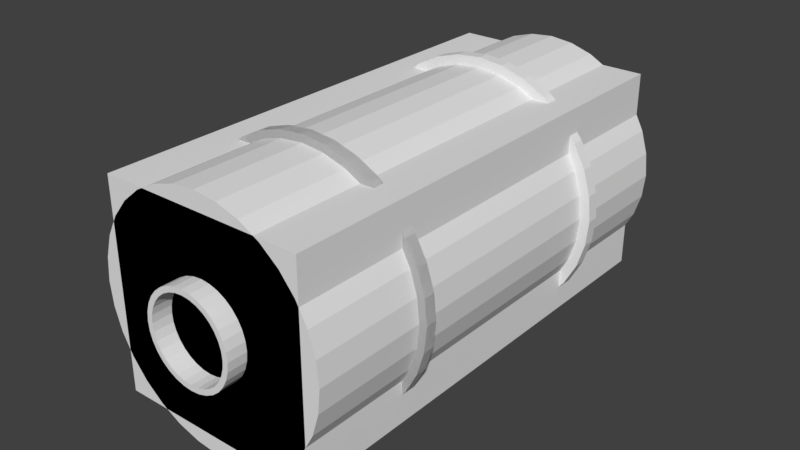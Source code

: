 # Source: scene-hull.blend  (saved by Blender 2.79.0; exported with 4.5.12 LTS)
import bpy
from mathutils import Matrix  # noqa: F401  (used for matrix-valued properties, if any)

bpy.ops.wm.read_factory_settings(use_empty=True)
scene = bpy.context.scene
scene.name = 'Scene'

# ---- collections
col_collection_1 = bpy.data.collections.new('Collection 1'); scene.collection.children.link(col_collection_1)

# ---- world
world_world = bpy.data.worlds.new('World'); scene.world = world_world
world_world.color = (0.05088, 0.05088, 0.05088)
world_world.use_sun_shadow = False
world_world.sun_shadow_jitter_overblur = 0.0
world_world.cycles.sampling_method = 'MANUAL'

# ---- meshes
me_cylinder_012 = bpy.data.meshes.new('Cylinder.012')
me_cylinder_012.from_pydata([(8.657e-08, 5.763e-07, 3.0), (0.0, 1.0, -1.0), (0.0, 1.0, 1.0), (0.1951, 0.9808, -1.0), (0.1951, 0.9808, 1.0), (0.3827, 0.9239, -1.0), (0.3827, 0.9239, 1.0), (0.5556, 0.8315, -1.0), (0.5556, 0.8315, 1.0), (0.7071, 0.7071, -1.0), (0.7071, 0.7071, 1.0), (0.8315, 0.5556, -1.0), (0.8315, 0.5556, 1.0), (0.9239, 0.3827, -1.0), (0.9239, 0.3827, 1.0), (0.9808, 0.1951, -1.0), (0.9808, 0.1951, 1.0), (1.0, 7.55e-08, -1.0), (1.0, 7.55e-08, 1.0), (0.9808, -0.1951, -1.0), (0.9808, -0.1951, 1.0), (0.9239, -0.3827, -1.0), (0.9239, -0.3827, 1.0), (0.8315, -0.5556, -1.0), (0.8315, -0.5556, 1.0), (0.7071, -0.7071, -1.0), (0.7071, -0.7071, 1.0), (0.5556, -0.8315, -1.0), (0.5556, -0.8315, 1.0), (0.3827, -0.9239, -1.0), (0.3827, -0.9239, 1.0), (0.1951, -0.9808, -1.0), (0.1951, -0.9808, 1.0), (-3.258e-07, -1.0, -1.0), (-3.258e-07, -1.0, 1.0), (-0.1951, -0.9808, -1.0), (-0.1951, -0.9808, 1.0), (-0.3827, -0.9239, -1.0), (-0.3827, -0.9239, 1.0), (-0.5556, -0.8315, -1.0), (-0.5556, -0.8315, 1.0), (-0.7071, -0.7071, -1.0), (-0.7071, -0.7071, 1.0), (-0.8315, -0.5556, -1.0), (-0.8315, -0.5556, 1.0), (-0.9239, -0.3827, -1.0), (-0.9239, -0.3827, 1.0), (-0.9808, -0.1951, -1.0), (-0.9808, -0.1951, 1.0), (-1.0, 9.656e-07, -1.0), (-1.0, 9.656e-07, 1.0), (-0.9808, 0.1951, -1.0), (-0.9808, 0.1951, 1.0), (-0.9239, 0.3827, -1.0), (-0.9239, 0.3827, 1.0), (-0.8315, 0.5556, -1.0), (-0.8315, 0.5556, 1.0), (-0.7071, 0.7071, -1.0), (-0.7071, 0.7071, 1.0), (-0.5556, 0.8315, -1.0), (-0.5556, 0.8315, 1.0), (-0.3827, 0.9239, -1.0), (-0.3827, 0.9239, 1.0), (-0.1951, 0.9808, -1.0), (-0.1951, 0.9808, 1.0), (-0.2992, -0.7223, 1.0), (-0.2992, -0.7223, -1.0), (-0.5528, -0.5528, 1.0), (-0.5528, -0.5528, -1.0), (-0.1525, -0.7668, 1.0), (-0.1525, -0.7668, -1.0), (-0.4344, -0.6501, 1.0), (-0.4344, -0.6501, -1.0), (0.1525, 0.7668, 1.0), (0.1525, 0.7668, -1.0), (0.4344, 0.6501, 1.0), (0.4344, 0.6501, -1.0), (0.6501, -0.4344, 1.0), (0.6501, -0.4344, -1.0), (0.7668, -0.1525, 1.0), (0.7668, -0.1525, -1.0), (0.2992, 0.7223, 1.0), (0.2992, 0.7223, -1.0), (0.7223, -0.2992, 1.0), (0.7223, -0.2992, -1.0), (4.47e-08, 0.7818, 1.0), (4.47e-08, 0.7818, -1.0), (0.7818, 3.863e-07, 1.0), (0.7818, 3.863e-07, -1.0), (-0.2992, 0.7223, 1.0), (-0.2992, 0.7223, -1.0), (-0.4344, 0.6501, 1.0), (-0.4344, 0.6501, -1.0), (-0.6501, 0.4344, 1.0), (-0.6501, 0.4344, -1.0), (-0.7223, 0.2992, 1.0), (-0.7223, 0.2992, -1.0), (-0.5528, 0.5528, 1.0), (-0.5528, 0.5528, -1.0), (-0.1525, 0.7668, 1.0), (-0.1525, 0.7668, -1.0), (0.7223, 0.2992, 1.0), (0.7223, 0.2992, -1.0), (0.6501, 0.4344, 1.0), (0.6501, 0.4344, -1.0), (0.7668, 0.1525, 1.0), (0.7668, 0.1525, -1.0), (-0.7818, 1.082e-06, 1.0), (-0.7818, 1.082e-06, -1.0), (-0.7668, -0.1525, 1.0), (-0.7668, -0.1525, -1.0), (-0.7668, 0.1525, 1.0), (-0.7668, 0.1525, -1.0), (0.5528, -0.5528, 1.0), (0.5528, -0.5528, -1.0), (0.6501, -0.4344, 1.0), (0.6501, -0.4344, -1.0), (0.4344, -0.6501, 1.0), (0.4344, -0.6501, -1.0), (-0.7223, 0.2992, 1.0), (-0.7223, 0.2992, -1.0), (-0.7818, 1.082e-06, 1.0), (-0.7818, 1.082e-06, -1.0), (0.5528, -0.5528, 1.0), (0.5528, -0.5528, -1.0), (-0.7668, 0.1525, 1.0), (-0.7668, 0.1525, -1.0), (0.7223, -0.2992, 1.0), (0.7223, -0.2992, -1.0), (-0.7668, -0.1525, 1.0), (-0.7668, -0.1525, -1.0), (-0.4344, -0.6501, 1.0), (-0.4344, -0.6501, -1.0), (-0.5528, -0.5528, 1.0), (-0.5528, -0.5528, -1.0), (-0.6501, -0.4344, 1.0), (-0.6501, -0.4344, -1.0), (-0.7223, -0.2992, 1.0), (-0.7223, -0.2992, -1.0), (-2.1e-07, -0.7818, 1.0), (-2.1e-07, -0.7818, -1.0), (-0.6501, 0.4344, 1.0), (-0.6501, 0.4344, -1.0), (-0.2992, 0.7223, 1.0), (-0.2992, 0.7223, -1.0), (-0.5528, 0.5528, 1.0), (-0.5528, 0.5528, -1.0), (-0.4344, 0.6501, 1.0), (-0.4344, 0.6501, -1.0), (0.1525, -0.7668, 1.0), (0.1525, -0.7668, -1.0), (0.2992, -0.7223, 1.0), (0.2992, -0.7223, -1.0), (-0.2992, -0.7223, 1.0), (-0.2992, -0.7223, -1.0), (-2.1e-07, -0.7818, 1.0), (-2.1e-07, -0.7818, -1.0), (0.7818, 3.863e-07, 1.0), (0.7818, 3.863e-07, -1.0), (0.7668, -0.1525, 1.0), (0.7668, -0.1525, -1.0), (0.7668, 0.1525, 1.0), (0.7668, 0.1525, -1.0), (4.47e-08, 0.7818, 1.0), (4.47e-08, 0.7818, -1.0), (0.7223, 0.2992, 1.0), (0.7223, 0.2992, -1.0), (0.6501, 0.4344, 1.0), (0.6501, 0.4344, -1.0), (0.4344, 0.6501, 1.0), (0.4344, 0.6501, -1.0), (0.2992, 0.7223, 1.0), (0.2992, 0.7223, -1.0), (0.5528, 0.5528, 1.0), (0.5528, 0.5528, -1.0), (0.1525, 0.7668, 1.0), (0.1525, 0.7668, -1.0), (-0.1525, 0.7668, 1.0), (-0.1525, 0.7668, -1.0), (0.1525, -0.7668, 1.0), (0.1525, -0.7668, -1.0), (-0.7223, -0.2992, 1.0), (-0.7223, -0.2992, -1.0), (0.2992, -0.7223, 1.0), (0.2992, -0.7223, -1.0), (-0.1525, -0.7668, 1.0), (-0.1525, -0.7668, -1.0), (0.5528, 0.5528, 1.0), (0.5528, 0.5528, -1.0), (-0.6501, -0.4344, 1.0), (-0.6501, -0.4344, -1.0), (0.4344, -0.6501, 1.0), (0.4344, -0.6501, -1.0), (0.0, 1.0, -1.0), (0.1951, 0.9808, -1.0), (0.1951, 0.9808, 1.0), (0.0, 1.0, 1.0), (0.3827, 0.9239, -1.0), (0.3827, 0.9239, 1.0), (0.5556, 0.8315, -1.0), (0.5556, 0.8315, 1.0), (0.7071, 0.7071, -1.0), (0.7071, 0.7071, 1.0), (0.8315, 0.5556, -1.0), (0.8315, 0.5556, 1.0), (0.9239, 0.3827, -1.0), (0.9239, 0.3827, 1.0), (0.9808, 0.1951, -1.0), (0.9808, 0.1951, 1.0), (1.0, 7.55e-08, -1.0), (1.0, 7.55e-08, 1.0), (0.9808, -0.1951, -1.0), (0.9808, -0.1951, 1.0), (0.9239, -0.3827, -1.0), (0.9239, -0.3827, 1.0), (0.8315, -0.5556, -1.0), (0.8315, -0.5556, 1.0), (0.7071, -0.7071, -1.0), (0.7071, -0.7071, 1.0), (0.5556, -0.8315, -1.0), (0.5556, -0.8315, 1.0), (0.3827, -0.9239, -1.0), (0.3827, -0.9239, 1.0), (0.1951, -0.9808, -1.0), (0.1951, -0.9808, 1.0), (-3.258e-07, -1.0, -1.0), (-3.258e-07, -1.0, 1.0), (-0.1951, -0.9808, -1.0), (-0.1951, -0.9808, 1.0), (-0.3827, -0.9239, -1.0), (-0.3827, -0.9239, 1.0), (-0.5556, -0.8315, -1.0), (-0.5556, -0.8315, 1.0), (-0.7071, -0.7071, -1.0), (-0.7071, -0.7071, 1.0), (-0.8315, -0.5556, -1.0), (-0.8315, -0.5556, 1.0), (-0.9239, -0.3827, -1.0), (-0.9239, -0.3827, 1.0), (-0.9808, -0.1951, -1.0), (-0.9808, -0.1951, 1.0), (-1.0, 9.656e-07, -1.0), (-1.0, 9.656e-07, 1.0), (-0.9808, 0.1951, -1.0), (-0.9808, 0.1951, 1.0), (-0.9239, 0.3827, -1.0), (-0.9239, 0.3827, 1.0), (-0.8315, 0.5556, -1.0), (-0.8315, 0.5556, 1.0), (-0.7071, 0.7071, -1.0), (-0.7071, 0.7071, 1.0), (-0.5556, 0.8315, -1.0), (-0.5556, 0.8315, 1.0), (-0.3827, 0.9239, -1.0), (-0.3827, 0.9239, 1.0), (-0.1951, 0.9808, -1.0), (-0.1951, 0.9808, 1.0), (-0.4344, -0.6501, 1.0), (-0.2992, -0.7223, 1.0), (-0.4344, -0.6501, -1.0), (-0.2992, -0.7223, -1.0), (-0.1525, -0.7668, 1.0), (-0.1525, -0.7668, -1.0), (0.2992, 0.7223, 1.0), (0.1525, 0.7668, 1.0), (0.2992, 0.7223, -1.0), (0.1525, 0.7668, -1.0), (0.7223, -0.2992, 1.0), (0.7668, -0.1525, 1.0), (0.7223, -0.2992, -1.0), (0.7668, -0.1525, -1.0), (4.47e-08, 0.7818, 1.0), (4.47e-08, 0.7818, -1.0), (0.7818, 3.863e-07, 1.0), (0.7818, 3.863e-07, -1.0), (-0.2992, 0.7223, 1.0), (-0.4344, 0.6501, 1.0), (-0.2992, 0.7223, -1.0), (-0.4344, 0.6501, -1.0), (-0.6501, 0.4344, 1.0), (-0.7223, 0.2992, 1.0), (-0.6501, 0.4344, -1.0), (-0.7223, 0.2992, -1.0), (-0.5528, 0.5528, 1.0), (-0.5528, 0.5528, -1.0), (-0.1525, 0.7668, 1.0), (-0.1525, 0.7668, -1.0), (0.7223, 0.2992, 1.0), (0.7668, 0.1525, 1.0), (0.7668, 0.1525, -1.0), (0.7223, 0.2992, -1.0), (0.4344, 0.6501, 1.0), (0.4344, 0.6501, -1.0), (0.6501, 0.4344, 1.0), (0.6501, 0.4344, -1.0), (-0.7818, 1.082e-06, 1.0), (-0.7668, -0.1525, 1.0), (-0.7818, 1.082e-06, -1.0), (-0.7668, -0.1525, -1.0), (-0.7668, 0.1525, 1.0), (-0.7668, 0.1525, -1.0), (0.6501, -0.4344, 1.0), (0.6501, -0.4344, -1.0), (0.5528, -0.5528, 1.0), (0.6501, -0.4344, 1.0), (0.5528, -0.5528, -1.0), (0.6501, -0.4344, -1.0), (0.4344, -0.6501, 1.0), (-0.7223, 0.2992, -1.0), (-0.7668, 0.1525, -1.0), (-0.7668, 0.1525, 1.0), (-0.7818, 1.082e-06, 1.0), (-0.7818, 1.082e-06, -1.0), (0.7223, -0.2992, 1.0), (0.7223, -0.2992, -1.0), (-0.7668, -0.1525, 1.0), (-0.7668, -0.1525, -1.0), (-0.5528, -0.5528, 1.0), (-0.4344, -0.6501, 1.0), (-0.5528, -0.5528, -1.0), (-0.4344, -0.6501, -1.0), (-0.7223, -0.2992, 1.0), (-0.6501, -0.4344, 1.0), (-0.7223, -0.2992, -1.0), (-0.6501, -0.4344, -1.0), (-2.1e-07, -0.7818, 1.0), (-2.1e-07, -0.7818, -1.0), (-0.5528, -0.5528, 1.0), (-0.5528, -0.5528, -1.0), (-0.7223, 0.2992, 1.0), (-0.2992, 0.7223, -1.0), (-0.4344, 0.6501, -1.0), (-0.4344, 0.6501, 1.0), (-0.5528, 0.5528, 1.0), (-0.5528, 0.5528, -1.0), (-0.6501, 0.4344, 1.0), (-0.6501, 0.4344, -1.0), (0.2992, -0.7223, 1.0), (0.2992, -0.7223, -1.0), (0.4344, -0.6501, -1.0), (0.1525, -0.7668, 1.0), (0.1525, -0.7668, -1.0), (-0.2992, -0.7223, 1.0), (-0.2992, -0.7223, -1.0), (-0.1525, -0.7668, 1.0), (-2.1e-07, -0.7818, 1.0), (-0.1525, -0.7668, -1.0), (-2.1e-07, -0.7818, -1.0), (0.7668, -0.1525, 1.0), (0.7818, 3.863e-07, 1.0), (0.7668, -0.1525, -1.0), (0.7818, 3.863e-07, -1.0), (0.7668, 0.1525, 1.0), (0.7668, 0.1525, -1.0), (-0.2992, 0.7223, 1.0), (0.7223, 0.2992, 1.0), (0.6501, 0.4344, 1.0), (0.7223, 0.2992, -1.0), (0.6501, 0.4344, -1.0), (0.4344, 0.6501, 1.0), (0.2992, 0.7223, 1.0), (0.4344, 0.6501, -1.0), (0.2992, 0.7223, -1.0), (0.5528, 0.5528, 1.0), (0.5528, 0.5528, -1.0), (0.1525, 0.7668, 1.0), (0.1525, 0.7668, -1.0), (-0.1525, 0.7668, 1.0), (-0.1525, 0.7668, -1.0), (4.47e-08, 0.7818, 1.0), (4.47e-08, 0.7818, -1.0), (0.1525, -0.7668, 1.0), (0.1525, -0.7668, -1.0), (-0.7223, -0.2992, 1.0), (-0.7223, -0.2992, -1.0), (0.2992, -0.7223, 1.0), (0.2992, -0.7223, -1.0), (0.5528, 0.5528, 1.0), (0.5528, 0.5528, -1.0), (0.5528, -0.5528, 1.0), (0.5528, -0.5528, -1.0), (-0.6501, -0.4344, 1.0), (-0.6501, -0.4344, -1.0), (0.4344, -0.6501, 1.0), (0.4344, -0.6501, -1.0)], [], [(1, 2, 4, 3), (3, 4, 6, 5), (5, 6, 8, 7), (7, 8, 10, 9), (9, 10, 12, 11), (11, 12, 14, 13), (13, 14, 16, 15), (15, 16, 18, 17), (17, 18, 20, 19), (19, 20, 22, 21), (21, 22, 24, 23), (23, 24, 26, 25), (25, 26, 28, 27), (27, 28, 30, 29), (29, 30, 32, 31), (31, 32, 34, 33), (33, 34, 36, 35), (35, 36, 38, 37), (37, 38, 40, 39), (39, 40, 42, 41), (41, 42, 44, 43), (43, 44, 46, 45), (45, 46, 48, 47), (47, 48, 50, 49), (49, 50, 52, 51), (51, 52, 54, 53), (53, 54, 56, 55), (55, 56, 58, 57), (57, 58, 60, 59), (59, 60, 62, 61), (4, 2, 64, 62, 60, 58, 56, 54, 52, 50, 121, 125, 119, 141, 145, 147, 143, 177, 163, 175, 171, 169, 173, 167, 165, 161, 157, 18, 16, 14, 12, 10, 8, 6), (61, 62, 64, 63), (63, 64, 2, 1), (1, 63, 61, 59, 57, 55, 53, 51, 49, 122, 126, 120, 142, 146, 148, 144, 178, 164, 176, 172, 170, 174, 168, 166, 162, 158, 17, 15, 13, 11, 9, 7, 5, 3), (166, 162, 161, 165), (170, 174, 173, 169), (104, 102, 101, 103), (100, 86, 85, 99), (98, 92, 91, 97), (184, 180, 179, 183), (106, 88, 87, 105), (94, 98, 97, 93), (124, 118, 117, 123), (182, 110, 109, 181), (76, 188, 187, 75), (126, 120, 119, 125), (92, 90, 89, 91), (80, 84, 83, 79), (86, 74, 73, 85), (121, 50, 48, 46, 44, 42, 40, 38, 36, 34, 32, 30, 28, 26, 24, 22, 20, 18, 157, 159, 127, 115, 123, 117, 151, 149, 139, 69, 65, 71, 67, 135, 137, 129), (186, 154, 153, 185), (156, 186, 185, 155), (180, 156, 155, 179), (164, 176, 175, 163), (152, 150, 149, 151), (66, 72, 71, 65), (116, 124, 123, 115), (134, 190, 189, 133), (130, 122, 121, 129), (148, 144, 143, 147), (160, 128, 116, 124, 118, 152, 150, 140, 70, 66, 72, 68, 136, 138, 130, 122, 49, 47, 45, 43, 41, 39, 37, 35, 33, 31, 29, 27, 25, 23, 21, 19, 17, 158), (162, 158, 157, 161), (150, 140, 139, 149), (132, 134, 133, 131), (136, 138, 137, 135), (160, 128, 127, 159), (114, 192, 191, 113), (144, 178, 177, 143), (68, 136, 135, 67), (172, 170, 169, 171), (112, 96, 95, 111), (74, 82, 81, 73), (128, 116, 115, 127), (122, 126, 125, 121), (190, 182, 181, 189), (102, 106, 105, 101), (188, 104, 103, 187), (84, 78, 77, 83), (78, 114, 113, 77), (120, 142, 141, 119), (176, 172, 171, 175), (72, 68, 67, 71), (108, 112, 111, 107), (192, 184, 183, 191), (142, 146, 145, 141), (88, 80, 79, 87), (96, 94, 93, 95), (178, 164, 163, 177), (140, 70, 69, 139), (90, 100, 99, 89), (82, 76, 75, 81), (174, 168, 167, 173), (154, 132, 131, 153), (146, 148, 147, 145), (168, 166, 165, 167), (110, 108, 107, 109), (158, 160, 159, 157), (118, 152, 151, 117), (70, 66, 65, 69), (138, 130, 129, 137), (193, 196, 195, 194), (194, 195, 198, 197), (197, 198, 200, 199), (199, 200, 202, 201), (201, 202, 204, 203), (203, 204, 206, 205), (205, 206, 208, 207), (207, 208, 210, 209), (209, 210, 212, 211), (211, 212, 214, 213), (213, 214, 216, 215), (215, 216, 218, 217), (217, 218, 220, 219), (219, 220, 222, 221), (221, 222, 224, 223), (223, 224, 226, 225), (225, 226, 228, 227), (227, 228, 230, 229), (229, 230, 232, 231), (231, 232, 234, 233), (233, 234, 236, 235), (235, 236, 238, 237), (237, 238, 240, 239), (239, 240, 242, 241), (241, 242, 244, 243), (243, 244, 246, 245), (245, 246, 248, 247), (247, 248, 250, 249), (249, 250, 252, 251), (251, 252, 254, 253), (195, 196, 256, 254, 252, 250, 248, 246, 244, 242, 311, 310, 329, 335, 333, 332, 354, 367, 369, 365, 360, 359, 363, 356, 355, 352, 349, 210, 208, 206, 204, 202, 200, 198), (253, 254, 256, 255), (255, 256, 196, 193), (193, 194, 197, 199, 201, 203, 205, 207, 209, 351, 353, 357, 358, 364, 361, 362, 366, 370, 368, 330, 331, 334, 336, 308, 309, 312, 241, 243, 245, 247, 249, 251, 253, 255), (357, 353, 352, 355), (361, 364, 363, 359), (294, 290, 287, 293), (286, 272, 271, 285), (284, 278, 276, 283), (376, 372, 371, 375), (289, 274, 273, 288), (281, 284, 283, 279), (305, 339, 307, 303), (374, 298, 296, 373), (292, 378, 377, 291), (309, 308, 329, 310), (278, 277, 275, 276), (270, 269, 267, 268), (272, 266, 264, 271), (311, 242, 240, 238, 236, 234, 232, 230, 228, 226, 224, 222, 220, 218, 216, 214, 212, 210, 349, 348, 313, 304, 303, 307, 337, 340, 325, 261, 258, 257, 327, 322, 321, 315), (346, 343, 342, 344), (347, 346, 344, 345), (372, 347, 345, 371), (370, 366, 365, 369), (338, 341, 340, 337), (260, 259, 257, 258), (306, 305, 303, 304), (319, 382, 381, 317), (316, 312, 311, 315), (331, 330, 354, 332), (350, 351, 209, 211, 213, 215, 217, 219, 221, 223, 225, 227, 229, 231, 233, 235, 237, 239, 241, 312, 316, 323, 324, 328, 259, 260, 262, 326, 341, 338, 339, 305, 306, 314), (353, 351, 349, 352), (341, 326, 325, 340), (320, 319, 317, 318), (324, 323, 321, 322), (350, 314, 313, 348), (380, 384, 383, 379), (330, 368, 367, 354), (328, 324, 322, 327), (362, 361, 359, 360), (300, 282, 280, 299), (266, 265, 263, 264), (314, 306, 304, 313), (312, 309, 310, 311), (382, 374, 373, 381), (290, 289, 288, 287), (378, 294, 293, 377), (269, 302, 301, 267), (302, 380, 379, 301), (308, 336, 335, 329), (366, 362, 360, 365), (259, 328, 327, 257), (297, 300, 299, 295), (384, 376, 375, 383), (336, 334, 333, 335), (274, 270, 268, 273), (282, 281, 279, 280), (368, 370, 369, 367), (326, 262, 261, 325), (277, 286, 285, 275), (265, 292, 291, 263), (364, 358, 356, 363), (343, 320, 318, 342), (334, 331, 332, 333), (358, 357, 355, 356), (298, 297, 295, 296), (351, 350, 348, 349), (339, 338, 337, 307), (262, 260, 258, 261), (323, 316, 315, 321), (76, 82, 265, 292), (181, 109, 296, 373), (103, 101, 287, 293), (110, 182, 374, 298), (102, 104, 294, 290), (183, 179, 371, 375), (105, 87, 273, 288), (180, 184, 376, 372), (88, 106, 289, 274), (99, 85, 271, 285), (109, 107, 295, 296), (73, 81, 263, 264), (86, 100, 286, 272), (108, 110, 298, 297), (82, 74, 266, 265), (75, 187, 377, 291), (111, 95, 280, 299), (79, 83, 267, 268), (188, 76, 292, 378), (96, 112, 300, 282), (84, 80, 270, 269), (77, 113, 379, 301), (107, 111, 299, 295), (85, 73, 264, 271), (114, 78, 302, 380), (112, 108, 297, 300), (74, 86, 272, 266), (187, 103, 293, 377), (83, 77, 301, 267), (87, 79, 268, 273), (104, 188, 378, 294), (87, 18, 210, 273), (78, 84, 269, 302), (80, 88, 274, 270), (185, 153, 342, 344), (107, 50, 242, 295), (91, 89, 275, 276), (154, 186, 346, 343), (90, 92, 278, 277), (189, 181, 373, 381), (95, 93, 279, 280), (182, 190, 382, 374), (108, 49, 241, 297), (94, 96, 282, 281), (133, 189, 381, 317), (88, 17, 209, 274), (97, 91, 276, 283), (190, 134, 319, 382), (92, 98, 284, 278), (191, 183, 375, 383), (93, 97, 283, 279), (184, 192, 384, 376), (98, 94, 281, 284), (89, 99, 285, 275), (113, 191, 383, 379), (153, 131, 318, 342), (100, 90, 277, 286), (192, 114, 380, 384), (132, 154, 343, 320), (131, 133, 317, 318), (101, 105, 288, 287), (155, 185, 344, 345), (134, 132, 320, 319), (106, 102, 290, 289), (179, 155, 345, 371), (186, 156, 347, 346), (81, 75, 291, 263), (156, 180, 372, 347)])
me_cylinder_012.use_remesh_preserve_volume = False
me_cylinder_012.use_remesh_preserve_attributes = False
me_cylinder_012.use_mirror_vertex_groups = False
me_cylinder_012.update()
me_cylinder_010 = bpy.data.meshes.new('Cylinder.010')
me_cylinder_010.from_pydata([(8.657e-08, 5.763e-07, 3.0), (0.0, 1.0, -1.0), (0.0, 1.0, 1.0), (0.1951, 0.9808, -1.0), (0.1951, 0.9808, 1.0), (0.3827, 0.9239, -1.0), (0.3827, 0.9239, 1.0), (0.5556, 0.8315, -1.0), (0.5556, 0.8315, 1.0), (0.7071, 0.7071, -1.0), (0.7071, 0.7071, 1.0), (0.8315, 0.5556, -1.0), (0.8315, 0.5556, 1.0), (0.9239, 0.3827, -1.0), (0.9239, 0.3827, 1.0), (0.9808, 0.1951, -1.0), (0.9808, 0.1951, 1.0), (1.0, 7.55e-08, -1.0), (1.0, 7.55e-08, 1.0), (0.9808, -0.1951, -1.0), (0.9808, -0.1951, 1.0), (0.9239, -0.3827, -1.0), (0.9239, -0.3827, 1.0), (0.8315, -0.5556, -1.0), (0.8315, -0.5556, 1.0), (0.7071, -0.7071, -1.0), (0.7071, -0.7071, 1.0), (0.5556, -0.8315, -1.0), (0.5556, -0.8315, 1.0), (0.3827, -0.9239, -1.0), (0.3827, -0.9239, 1.0), (0.1951, -0.9808, -1.0), (0.1951, -0.9808, 1.0), (-3.258e-07, -1.0, -1.0), (-3.258e-07, -1.0, 1.0), (-0.1951, -0.9808, -1.0), (-0.1951, -0.9808, 1.0), (-0.3827, -0.9239, -1.0), (-0.3827, -0.9239, 1.0), (-0.5556, -0.8315, -1.0), (-0.5556, -0.8315, 1.0), (-0.7071, -0.7071, -1.0), (-0.7071, -0.7071, 1.0), (-0.8315, -0.5556, -1.0), (-0.8315, -0.5556, 1.0), (-0.9239, -0.3827, -1.0), (-0.9239, -0.3827, 1.0), (-0.9808, -0.1951, -1.0), (-0.9808, -0.1951, 1.0), (-1.0, 9.656e-07, -1.0), (-1.0, 9.656e-07, 1.0), (-0.9808, 0.1951, -1.0), (-0.9808, 0.1951, 1.0), (-0.9239, 0.3827, -1.0), (-0.9239, 0.3827, 1.0), (-0.8315, 0.5556, -1.0), (-0.8315, 0.5556, 1.0), (-0.7071, 0.7071, -1.0), (-0.7071, 0.7071, 1.0), (-0.5556, 0.8315, -1.0), (-0.5556, 0.8315, 1.0), (-0.3827, 0.9239, -1.0), (-0.3827, 0.9239, 1.0), (-0.1951, 0.9808, -1.0), (-0.1951, 0.9808, 1.0), (-0.2992, -0.7223, 1.0), (-0.2992, -0.7223, -1.0), (-0.5528, -0.5528, 1.0), (-0.5528, -0.5528, -1.0), (-0.1525, -0.7668, 1.0), (-0.1525, -0.7668, -1.0), (-0.4344, -0.6501, 1.0), (-0.4344, -0.6501, -1.0), (0.1525, 0.7668, 1.0), (0.1525, 0.7668, -1.0), (0.4344, 0.6501, 1.0), (0.4344, 0.6501, -1.0), (0.6501, -0.4344, 1.0), (0.6501, -0.4344, -1.0), (0.7668, -0.1525, 1.0), (0.7668, -0.1525, -1.0), (0.2992, 0.7223, 1.0), (0.2992, 0.7223, -1.0), (0.7223, -0.2992, 1.0), (0.7223, -0.2992, -1.0), (4.47e-08, 0.7818, 1.0), (4.47e-08, 0.7818, -1.0), (0.7818, 3.863e-07, 1.0), (0.7818, 3.863e-07, -1.0), (-0.2992, 0.7223, 1.0), (-0.2992, 0.7223, -1.0), (-0.4344, 0.6501, 1.0), (-0.4344, 0.6501, -1.0), (-0.6501, 0.4344, 1.0), (-0.6501, 0.4344, -1.0), (-0.7223, 0.2992, 1.0), (-0.7223, 0.2992, -1.0), (-0.5528, 0.5528, 1.0), (-0.5528, 0.5528, -1.0), (-0.1525, 0.7668, 1.0), (-0.1525, 0.7668, -1.0), (0.7223, 0.2992, 1.0), (0.7223, 0.2992, -1.0), (0.6501, 0.4344, 1.0), (0.6501, 0.4344, -1.0), (0.7668, 0.1525, 1.0), (0.7668, 0.1525, -1.0), (-0.7818, 1.082e-06, 1.0), (-0.7818, 1.082e-06, -1.0), (-0.7668, -0.1525, 1.0), (-0.7668, -0.1525, -1.0), (-0.7668, 0.1525, 1.0), (-0.7668, 0.1525, -1.0), (0.5528, -0.5528, 1.0), (0.5528, -0.5528, -1.0), (0.6501, -0.4344, 1.0), (0.6501, -0.4344, -1.0), (0.4344, -0.6501, 1.0), (0.4344, -0.6501, -1.0), (-0.7223, 0.2992, 1.0), (-0.7223, 0.2992, -1.0), (-0.7818, 1.082e-06, 1.0), (-0.7818, 1.082e-06, -1.0), (0.5528, -0.5528, 1.0), (0.5528, -0.5528, -1.0), (-0.7668, 0.1525, 1.0), (-0.7668, 0.1525, -1.0), (0.7223, -0.2992, 1.0), (0.7223, -0.2992, -1.0), (-0.7668, -0.1525, 1.0), (-0.7668, -0.1525, -1.0), (-0.4344, -0.6501, 1.0), (-0.4344, -0.6501, -1.0), (-0.5528, -0.5528, 1.0), (-0.5528, -0.5528, -1.0), (-0.6501, -0.4344, 1.0), (-0.6501, -0.4344, -1.0), (-0.7223, -0.2992, 1.0), (-0.7223, -0.2992, -1.0), (-2.1e-07, -0.7818, 1.0), (-2.1e-07, -0.7818, -1.0), (-0.6501, 0.4344, 1.0), (-0.6501, 0.4344, -1.0), (-0.2992, 0.7223, 1.0), (-0.2992, 0.7223, -1.0), (-0.5528, 0.5528, 1.0), (-0.5528, 0.5528, -1.0), (-0.4344, 0.6501, 1.0), (-0.4344, 0.6501, -1.0), (0.1525, -0.7668, 1.0), (0.1525, -0.7668, -1.0), (0.2992, -0.7223, 1.0), (0.2992, -0.7223, -1.0), (-0.2992, -0.7223, 1.0), (-0.2992, -0.7223, -1.0), (-2.1e-07, -0.7818, 1.0), (-2.1e-07, -0.7818, -1.0), (0.7818, 3.863e-07, 1.0), (0.7818, 3.863e-07, -1.0), (0.7668, -0.1525, 1.0), (0.7668, -0.1525, -1.0), (0.7668, 0.1525, 1.0), (0.7668, 0.1525, -1.0), (4.47e-08, 0.7818, 1.0), (4.47e-08, 0.7818, -1.0), (0.7223, 0.2992, 1.0), (0.7223, 0.2992, -1.0), (0.6501, 0.4344, 1.0), (0.6501, 0.4344, -1.0), (0.4344, 0.6501, 1.0), (0.4344, 0.6501, -1.0), (0.2992, 0.7223, 1.0), (0.2992, 0.7223, -1.0), (0.5528, 0.5528, 1.0), (0.5528, 0.5528, -1.0), (0.1525, 0.7668, 1.0), (0.1525, 0.7668, -1.0), (-0.1525, 0.7668, 1.0), (-0.1525, 0.7668, -1.0), (0.1525, -0.7668, 1.0), (0.1525, -0.7668, -1.0), (-0.7223, -0.2992, 1.0), (-0.7223, -0.2992, -1.0), (0.2992, -0.7223, 1.0), (0.2992, -0.7223, -1.0), (-0.1525, -0.7668, 1.0), (-0.1525, -0.7668, -1.0), (0.5528, 0.5528, 1.0), (0.5528, 0.5528, -1.0), (-0.6501, -0.4344, 1.0), (-0.6501, -0.4344, -1.0), (0.4344, -0.6501, 1.0), (0.4344, -0.6501, -1.0)], [(87, 18), (107, 50), (108, 49), (88, 17)], [(1, 2, 4, 3), (3, 4, 6, 5), (5, 6, 8, 7), (7, 8, 10, 9), (9, 10, 12, 11), (11, 12, 14, 13), (13, 14, 16, 15), (15, 16, 18, 17), (17, 18, 20, 19), (19, 20, 22, 21), (21, 22, 24, 23), (23, 24, 26, 25), (25, 26, 28, 27), (27, 28, 30, 29), (29, 30, 32, 31), (31, 32, 34, 33), (33, 34, 36, 35), (35, 36, 38, 37), (37, 38, 40, 39), (39, 40, 42, 41), (41, 42, 44, 43), (43, 44, 46, 45), (45, 46, 48, 47), (47, 48, 50, 49), (49, 50, 52, 51), (51, 52, 54, 53), (53, 54, 56, 55), (55, 56, 58, 57), (57, 58, 60, 59), (59, 60, 62, 61), (4, 2, 64, 62, 60, 58, 56, 54, 52, 50, 121, 125, 119, 141, 145, 147, 143, 177, 163, 175, 171, 169, 173, 167, 165, 161, 157, 18, 16, 14, 12, 10, 8, 6), (61, 62, 64, 63), (63, 64, 2, 1), (1, 3, 5, 7, 9, 11, 13, 15, 17, 158, 162, 166, 168, 174, 170, 172, 176, 164, 178, 144, 148, 146, 142, 120, 126, 122, 49, 51, 53, 55, 57, 59, 61, 63), (166, 162, 161, 165), (170, 174, 173, 169), (104, 102, 101, 103), (100, 86, 85, 99), (98, 92, 91, 97), (184, 180, 179, 183), (106, 88, 87, 105), (94, 98, 97, 93), (124, 118, 117, 123), (182, 110, 109, 181), (76, 188, 187, 75), (126, 120, 119, 125), (92, 90, 89, 91), (80, 84, 83, 79), (86, 74, 73, 85), (121, 50, 48, 46, 44, 42, 40, 38, 36, 34, 32, 30, 28, 26, 24, 22, 20, 18, 157, 159, 127, 115, 123, 117, 151, 149, 139, 69, 65, 71, 67, 135, 137, 129), (186, 154, 153, 185), (156, 186, 185, 155), (180, 156, 155, 179), (164, 176, 175, 163), (152, 150, 149, 151), (66, 72, 71, 65), (116, 124, 123, 115), (134, 190, 189, 133), (130, 122, 121, 129), (148, 144, 143, 147), (160, 158, 17, 19, 21, 23, 25, 27, 29, 31, 33, 35, 37, 39, 41, 43, 45, 47, 49, 122, 130, 138, 136, 68, 72, 66, 70, 140, 150, 152, 118, 124, 116, 128), (162, 158, 157, 161), (150, 140, 139, 149), (132, 134, 133, 131), (136, 138, 137, 135), (160, 128, 127, 159), (114, 192, 191, 113), (144, 178, 177, 143), (68, 136, 135, 67), (172, 170, 169, 171), (112, 96, 95, 111), (74, 82, 81, 73), (128, 116, 115, 127), (122, 126, 125, 121), (190, 182, 181, 189), (102, 106, 105, 101), (188, 104, 103, 187), (84, 78, 77, 83), (78, 114, 113, 77), (120, 142, 141, 119), (176, 172, 171, 175), (72, 68, 67, 71), (108, 112, 111, 107), (192, 184, 183, 191), (142, 146, 145, 141), (88, 80, 79, 87), (96, 94, 93, 95), (178, 164, 163, 177), (140, 70, 69, 139), (90, 100, 99, 89), (82, 76, 75, 81), (174, 168, 167, 173), (154, 132, 131, 153), (146, 148, 147, 145), (168, 166, 165, 167), (110, 108, 107, 109), (158, 160, 159, 157), (118, 152, 151, 117), (70, 66, 65, 69), (138, 130, 129, 137)])
me_cylinder_010.use_remesh_preserve_volume = False
me_cylinder_010.use_remesh_preserve_attributes = False
me_cylinder_010.use_mirror_vertex_groups = False
me_cylinder_010.update()
me_cylinder_007 = bpy.data.meshes.new('Cylinder.007')
me_cylinder_007.from_pydata([(0.0, 1.0, -0.8018), (0.0, 1.0, 1.198), (0.1951, 0.9808, -0.8018), (0.1951, 0.9808, 1.198), (0.3827, 0.9239, -0.8018), (0.3827, 0.9239, 1.198), (0.5556, 0.8315, -0.8018), (0.5556, 0.8315, 1.198), (0.7071, 0.7071, -0.8018), (0.7071, 0.7071, 1.198), (0.8315, 0.5556, -0.8018), (0.8315, 0.5556, 1.198), (0.9239, 0.3827, -0.8018), (0.9239, 0.3827, 1.198), (0.9808, 0.1951, -0.8018), (0.9808, 0.1951, 1.198), (1.0, 7.55e-08, -0.8018), (1.0, 7.55e-08, 1.198), (0.9808, -0.1951, -0.8018), (0.9808, -0.1951, 1.198), (0.9239, -0.3827, -0.8018), (0.9239, -0.3827, 1.198), (0.8315, -0.5556, -0.8018), (0.8315, -0.5556, 1.198), (0.7071, -0.7071, -0.8018), (0.7071, -0.7071, 1.198), (0.5556, -0.8315, -0.8018), (0.5556, -0.8315, 1.198), (0.3827, -0.9239, -0.8018), (0.3827, -0.9239, 1.198), (0.1951, -0.9808, -0.8018), (0.1951, -0.9808, 1.198), (-3.258e-07, -1.0, -0.8018), (-3.258e-07, -1.0, 1.198), (-0.1951, -0.9808, -0.8018), (-0.1951, -0.9808, 1.198), (-0.3827, -0.9239, -0.8018), (-0.3827, -0.9239, 1.198), (-0.5556, -0.8315, -0.8018), (-0.5556, -0.8315, 1.198), (-0.7071, -0.7071, -0.8018), (-0.7071, -0.7071, 1.198), (-0.8315, -0.5556, -0.8018), (-0.8315, -0.5556, 1.198), (-0.9239, -0.3827, -0.8018), (-0.9239, -0.3827, 1.198), (-0.9808, -0.1951, -0.8018), (-0.9808, -0.1951, 1.198), (-1.0, 9.656e-07, -0.8018), (-1.0, 9.656e-07, 1.198), (-0.9808, 0.1951, -0.8018), (-0.9808, 0.1951, 1.198), (-0.9239, 0.3827, -0.8018), (-0.9239, 0.3827, 1.198), (-0.8315, 0.5556, -0.8018), (-0.8315, 0.5556, 1.198), (-0.7071, 0.7071, -0.8018), (-0.7071, 0.7071, 1.198), (-0.5556, 0.8315, -0.8018), (-0.5556, 0.8315, 1.198), (-0.3827, 0.9239, -0.8018), (-0.3827, 0.9239, 1.198), (-0.1951, 0.9808, -0.8018), (-0.1951, 0.9808, 1.198), (0.7334, -0.4901, 1.198), (0.7334, -0.4901, -0.8018), (0.0, 0.8821, 1.198), (0.0, 0.8821, -0.8018), (-0.1721, 0.8651, 1.198), (-0.1721, 0.8651, -0.8018), (-0.3376, 0.8149, 1.198), (-0.3376, 0.8149, -0.8018), (-0.8149, -0.3376, 1.198), (-0.8149, -0.3376, -0.8018), (-0.7334, -0.4901, 1.198), (-0.7334, -0.4901, -0.8018), (-0.8651, -0.1721, 1.198), (-0.8651, -0.1721, -0.8018), (-0.6237, -0.6237, 1.198), (-0.6237, -0.6237, -0.8018), (-0.1721, -0.8651, 1.198), (-0.1721, -0.8651, -0.8018), (-2.874e-07, -0.8821, 1.198), (-2.874e-07, -0.8821, -0.8018), (-0.3376, -0.8149, 1.198), (-0.3376, -0.8149, -0.8018), (0.8651, 0.1721, 1.198), (0.8651, 0.1721, -0.8018), (0.4901, 0.7334, 1.198), (0.4901, 0.7334, -0.8018), (0.8821, 6.659e-08, 1.198), (0.8821, 6.659e-08, -0.8018), (0.8149, 0.3376, 1.198), (0.8149, 0.3376, -0.8018), (0.1721, -0.8651, 1.198), (0.1721, -0.8651, -0.8018), (-0.6237, 0.6237, 1.198), (-0.6237, 0.6237, -0.8018), (-0.4901, 0.7334, 1.198), (-0.4901, 0.7334, -0.8018), (-0.7334, 0.4901, 1.198), (-0.7334, 0.4901, -0.8018), (0.8651, -0.1721, 1.198), (0.8651, -0.1721, -0.8018), (0.4901, -0.7334, 1.198), (0.4901, -0.7334, -0.8018), (0.6237, -0.6237, 1.198), (0.6237, -0.6237, -0.8018), (0.8149, -0.3376, 1.198), (0.8149, -0.3376, -0.8018), (-0.8821, 8.517e-07, 1.198), (-0.8821, 8.517e-07, -0.8018), (-0.4901, -0.7334, 1.198), (-0.4901, -0.7334, -0.8018), (-0.8651, 0.1721, 1.198), (-0.8651, 0.1721, -0.8018), (0.6237, 0.6237, 1.198), (0.6237, 0.6237, -0.8018), (0.3376, -0.8149, 1.198), (0.3376, -0.8149, -0.8018), (0.7334, 0.4901, 1.198), (0.7334, 0.4901, -0.8018), (-0.8149, 0.3376, 1.198), (-0.8149, 0.3376, -0.8018), (0.3376, 0.8149, 1.198), (0.3376, 0.8149, -0.8018), (0.1721, 0.8651, 1.198), (0.1721, 0.8651, -0.8018)], [], [(0, 1, 3, 2), (2, 3, 5, 4), (4, 5, 7, 6), (6, 7, 9, 8), (8, 9, 11, 10), (10, 11, 13, 12), (12, 13, 15, 14), (14, 15, 17, 16), (16, 17, 19, 18), (18, 19, 21, 20), (20, 21, 23, 22), (22, 23, 25, 24), (24, 25, 27, 26), (26, 27, 29, 28), (28, 29, 31, 30), (30, 31, 33, 32), (32, 33, 35, 34), (34, 35, 37, 36), (36, 37, 39, 38), (38, 39, 41, 40), (40, 41, 43, 42), (42, 43, 45, 44), (44, 45, 47, 46), (46, 47, 49, 48), (48, 49, 51, 50), (50, 51, 53, 52), (52, 53, 55, 54), (54, 55, 57, 56), (56, 57, 59, 58), (58, 59, 61, 60), (3, 1, 63, 61, 59, 57, 55, 53, 51, 49, 110, 114, 122, 100, 96, 98, 70, 68, 66, 126, 124, 88, 116, 120, 92, 86, 90, 17, 15, 13, 11, 9, 7, 5), (60, 61, 63, 62), (62, 63, 1, 0), (0, 2, 4, 6, 8, 10, 12, 14, 16, 91, 87, 93, 121, 117, 89, 125, 127, 67, 69, 71, 99, 97, 101, 123, 115, 111, 48, 50, 52, 54, 56, 58, 60, 62), (103, 102, 90, 91), (107, 106, 64, 65), (65, 64, 108, 109), (115, 114, 110, 111), (87, 86, 92, 93), (91, 90, 86, 87), (121, 120, 116, 117), (67, 66, 68, 69), (81, 80, 82, 83), (101, 100, 122, 123), (83, 82, 94, 95), (69, 68, 70, 71), (117, 116, 88, 89), (113, 112, 84, 85), (17, 90, 102, 108, 64, 106, 104, 118, 94, 82, 80, 84, 112, 78, 74, 72, 76, 110, 49, 47, 45, 43, 41, 39, 37, 35, 33, 31, 29, 27, 25, 23, 21, 19), (89, 88, 124, 125), (105, 104, 106, 107), (99, 98, 96, 97), (123, 122, 114, 115), (119, 118, 104, 105), (79, 78, 112, 113), (73, 72, 74, 75), (127, 126, 66, 67), (93, 92, 120, 121), (111, 110, 76, 77), (109, 108, 102, 103), (85, 84, 80, 81), (71, 70, 98, 99), (125, 124, 126, 127), (95, 94, 118, 119), (77, 76, 72, 73), (97, 96, 100, 101), (48, 111, 77, 73, 75, 79, 113, 85, 81, 83, 95, 119, 105, 107, 65, 109, 103, 91, 16, 18, 20, 22, 24, 26, 28, 30, 32, 34, 36, 38, 40, 42, 44, 46), (75, 74, 78, 79)])
me_cylinder_007.use_remesh_preserve_volume = False
me_cylinder_007.use_remesh_preserve_attributes = False
me_cylinder_007.use_mirror_vertex_groups = False
me_cylinder_007.update()
me_cylinder_006 = bpy.data.meshes.new('Cylinder.006')
me_cylinder_006.from_pydata([(0.0, 1.0, -0.8018), (0.0, 1.0, 1.198), (0.1951, 0.9808, -0.8018), (0.1951, 0.9808, 1.198), (0.3827, 0.9239, -0.8018), (0.3827, 0.9239, 1.198), (0.5556, 0.8315, -0.8018), (0.5556, 0.8315, 1.198), (0.7071, 0.7071, -0.8018), (0.7071, 0.7071, 1.198), (0.8315, 0.5556, -0.8018), (0.8315, 0.5556, 1.198), (0.9239, 0.3827, -0.8018), (0.9239, 0.3827, 1.198), (0.9808, 0.1951, -0.8018), (0.9808, 0.1951, 1.198), (1.0, 7.55e-08, -0.8018), (1.0, 7.55e-08, 1.198), (0.9808, -0.1951, -0.8018), (0.9808, -0.1951, 1.198), (0.9239, -0.3827, -0.8018), (0.9239, -0.3827, 1.198), (0.8315, -0.5556, -0.8018), (0.8315, -0.5556, 1.198), (0.7071, -0.7071, -0.8018), (0.7071, -0.7071, 1.198), (0.5556, -0.8315, -0.8018), (0.5556, -0.8315, 1.198), (0.3827, -0.9239, -0.8018), (0.3827, -0.9239, 1.198), (0.1951, -0.9808, -0.8018), (0.1951, -0.9808, 1.198), (-3.258e-07, -1.0, -0.8018), (-3.258e-07, -1.0, 1.198), (-0.1951, -0.9808, -0.8018), (-0.1951, -0.9808, 1.198), (-0.3827, -0.9239, -0.8018), (-0.3827, -0.9239, 1.198), (-0.5556, -0.8315, -0.8018), (-0.5556, -0.8315, 1.198), (-0.7071, -0.7071, -0.8018), (-0.7071, -0.7071, 1.198), (-0.8315, -0.5556, -0.8018), (-0.8315, -0.5556, 1.198), (-0.9239, -0.3827, -0.8018), (-0.9239, -0.3827, 1.198), (-0.9808, -0.1951, -0.8018), (-0.9808, -0.1951, 1.198), (-1.0, 9.656e-07, -0.8018), (-1.0, 9.656e-07, 1.198), (-0.9808, 0.1951, -0.8018), (-0.9808, 0.1951, 1.198), (-0.9239, 0.3827, -0.8018), (-0.9239, 0.3827, 1.198), (-0.8315, 0.5556, -0.8018), (-0.8315, 0.5556, 1.198), (-0.7071, 0.7071, -0.8018), (-0.7071, 0.7071, 1.198), (-0.5556, 0.8315, -0.8018), (-0.5556, 0.8315, 1.198), (-0.3827, 0.9239, -0.8018), (-0.3827, 0.9239, 1.198), (-0.1951, 0.9808, -0.8018), (-0.1951, 0.9808, 1.198), (0.7334, -0.4901, 1.198), (0.7334, -0.4901, -0.8018), (0.0, 0.8821, 1.198), (0.0, 0.8821, -0.8018), (-0.1721, 0.8651, 1.198), (-0.1721, 0.8651, -0.8018), (-0.3376, 0.8149, 1.198), (-0.3376, 0.8149, -0.8018), (-0.8149, -0.3376, 1.198), (-0.8149, -0.3376, -0.8018), (-0.7334, -0.4901, 1.198), (-0.7334, -0.4901, -0.8018), (-0.8651, -0.1721, 1.198), (-0.8651, -0.1721, -0.8018), (-0.6237, -0.6237, 1.198), (-0.6237, -0.6237, -0.8018), (-0.1721, -0.8651, 1.198), (-0.1721, -0.8651, -0.8018), (-2.874e-07, -0.8821, 1.198), (-2.874e-07, -0.8821, -0.8018), (-0.3376, -0.8149, 1.198), (-0.3376, -0.8149, -0.8018), (0.8651, 0.1721, 1.198), (0.8651, 0.1721, -0.8018), (0.4901, 0.7334, 1.198), (0.4901, 0.7334, -0.8018), (0.8821, 6.659e-08, 1.198), (0.8821, 6.659e-08, -0.8018), (0.8149, 0.3376, 1.198), (0.8149, 0.3376, -0.8018), (0.1721, -0.8651, 1.198), (0.1721, -0.8651, -0.8018), (-0.6237, 0.6237, 1.198), (-0.6237, 0.6237, -0.8018), (-0.4901, 0.7334, 1.198), (-0.4901, 0.7334, -0.8018), (-0.7334, 0.4901, 1.198), (-0.7334, 0.4901, -0.8018), (0.8651, -0.1721, 1.198), (0.8651, -0.1721, -0.8018), (0.4901, -0.7334, 1.198), (0.4901, -0.7334, -0.8018), (0.6237, -0.6237, 1.198), (0.6237, -0.6237, -0.8018), (0.8149, -0.3376, 1.198), (0.8149, -0.3376, -0.8018), (-0.8821, 8.517e-07, 1.198), (-0.8821, 8.517e-07, -0.8018), (-0.4901, -0.7334, 1.198), (-0.4901, -0.7334, -0.8018), (-0.8651, 0.1721, 1.198), (-0.8651, 0.1721, -0.8018), (0.6237, 0.6237, 1.198), (0.6237, 0.6237, -0.8018), (0.3376, -0.8149, 1.198), (0.3376, -0.8149, -0.8018), (0.7334, 0.4901, 1.198), (0.7334, 0.4901, -0.8018), (-0.8149, 0.3376, 1.198), (-0.8149, 0.3376, -0.8018), (0.3376, 0.8149, 1.198), (0.3376, 0.8149, -0.8018), (0.1721, 0.8651, 1.198), (0.1721, 0.8651, -0.8018)], [], [(0, 1, 3, 2), (2, 3, 5, 4), (4, 5, 7, 6), (6, 7, 9, 8), (8, 9, 11, 10), (10, 11, 13, 12), (12, 13, 15, 14), (14, 15, 17, 16), (16, 17, 19, 18), (18, 19, 21, 20), (20, 21, 23, 22), (22, 23, 25, 24), (24, 25, 27, 26), (26, 27, 29, 28), (28, 29, 31, 30), (30, 31, 33, 32), (32, 33, 35, 34), (34, 35, 37, 36), (36, 37, 39, 38), (38, 39, 41, 40), (40, 41, 43, 42), (42, 43, 45, 44), (44, 45, 47, 46), (46, 47, 49, 48), (48, 49, 51, 50), (50, 51, 53, 52), (52, 53, 55, 54), (54, 55, 57, 56), (56, 57, 59, 58), (58, 59, 61, 60), (3, 1, 63, 61, 59, 57, 55, 53, 51, 49, 110, 114, 122, 100, 96, 98, 70, 68, 66, 126, 124, 88, 116, 120, 92, 86, 90, 17, 15, 13, 11, 9, 7, 5), (60, 61, 63, 62), (62, 63, 1, 0), (0, 2, 4, 6, 8, 10, 12, 14, 16, 91, 87, 93, 121, 117, 89, 125, 127, 67, 69, 71, 99, 97, 101, 123, 115, 111, 48, 50, 52, 54, 56, 58, 60, 62), (103, 102, 90, 91), (107, 106, 64, 65), (65, 64, 108, 109), (115, 114, 110, 111), (87, 86, 92, 93), (91, 90, 86, 87), (121, 120, 116, 117), (67, 66, 68, 69), (81, 80, 82, 83), (101, 100, 122, 123), (83, 82, 94, 95), (69, 68, 70, 71), (117, 116, 88, 89), (113, 112, 84, 85), (17, 90, 102, 108, 64, 106, 104, 118, 94, 82, 80, 84, 112, 78, 74, 72, 76, 110, 49, 47, 45, 43, 41, 39, 37, 35, 33, 31, 29, 27, 25, 23, 21, 19), (89, 88, 124, 125), (105, 104, 106, 107), (99, 98, 96, 97), (123, 122, 114, 115), (119, 118, 104, 105), (79, 78, 112, 113), (73, 72, 74, 75), (127, 126, 66, 67), (93, 92, 120, 121), (111, 110, 76, 77), (109, 108, 102, 103), (85, 84, 80, 81), (71, 70, 98, 99), (125, 124, 126, 127), (95, 94, 118, 119), (77, 76, 72, 73), (97, 96, 100, 101), (48, 111, 77, 73, 75, 79, 113, 85, 81, 83, 95, 119, 105, 107, 65, 109, 103, 91, 16, 18, 20, 22, 24, 26, 28, 30, 32, 34, 36, 38, 40, 42, 44, 46), (75, 74, 78, 79)])
me_cylinder_006.use_remesh_preserve_volume = False
me_cylinder_006.use_remesh_preserve_attributes = False
me_cylinder_006.use_mirror_vertex_groups = False
me_cylinder_006.update()
me_cylinder_002 = bpy.data.meshes.new('Cylinder.002')
me_cylinder_002.from_pydata([(0.0, 1.0, -0.8018), (0.0, 1.0, 1.198), (0.1951, 0.9808, -0.8018), (0.1951, 0.9808, 1.198), (0.3827, 0.9239, -0.8018), (0.3827, 0.9239, 1.198), (0.5556, 0.8315, -0.8018), (0.5556, 0.8315, 1.198), (0.7071, 0.7071, -0.8018), (0.7071, 0.7071, 1.198), (0.8315, 0.5556, -0.8018), (0.8315, 0.5556, 1.198), (0.9239, 0.3827, -0.8018), (0.9239, 0.3827, 1.198), (0.9808, 0.1951, -0.8018), (0.9808, 0.1951, 1.198), (1.0, 7.55e-08, -0.8018), (1.0, 7.55e-08, 1.198), (0.9808, -0.1951, -0.8018), (0.9808, -0.1951, 1.198), (0.9239, -0.3827, -0.8018), (0.9239, -0.3827, 1.198), (0.8315, -0.5556, -0.8018), (0.8315, -0.5556, 1.198), (0.7071, -0.7071, -0.8018), (0.7071, -0.7071, 1.198), (0.5556, -0.8315, -0.8018), (0.5556, -0.8315, 1.198), (0.3827, -0.9239, -0.8018), (0.3827, -0.9239, 1.198), (0.1951, -0.9808, -0.8018), (0.1951, -0.9808, 1.198), (-3.258e-07, -1.0, -0.8018), (-3.258e-07, -1.0, 1.198), (-0.1951, -0.9808, -0.8018), (-0.1951, -0.9808, 1.198), (-0.3827, -0.9239, -0.8018), (-0.3827, -0.9239, 1.198), (-0.5556, -0.8315, -0.8018), (-0.5556, -0.8315, 1.198), (-0.7071, -0.7071, -0.8018), (-0.7071, -0.7071, 1.198), (-0.8315, -0.5556, -0.8018), (-0.8315, -0.5556, 1.198), (-0.9239, -0.3827, -0.8018), (-0.9239, -0.3827, 1.198), (-0.9808, -0.1951, -0.8018), (-0.9808, -0.1951, 1.198), (-1.0, 9.656e-07, -0.8018), (-1.0, 9.656e-07, 1.198), (-0.9808, 0.1951, -0.8018), (-0.9808, 0.1951, 1.198), (-0.9239, 0.3827, -0.8018), (-0.9239, 0.3827, 1.198), (-0.8315, 0.5556, -0.8018), (-0.8315, 0.5556, 1.198), (-0.7071, 0.7071, -0.8018), (-0.7071, 0.7071, 1.198), (-0.5556, 0.8315, -0.8018), (-0.5556, 0.8315, 1.198), (-0.3827, 0.9239, -0.8018), (-0.3827, 0.9239, 1.198), (-0.1951, 0.9808, -0.8018), (-0.1951, 0.9808, 1.198), (0.7334, -0.4901, 1.198), (0.7334, -0.4901, -0.8018), (0.0, 0.8821, 1.198), (0.0, 0.8821, -0.8018), (-0.1721, 0.8651, 1.198), (-0.1721, 0.8651, -0.8018), (-0.3376, 0.8149, 1.198), (-0.3376, 0.8149, -0.8018), (-0.8149, -0.3376, 1.198), (-0.8149, -0.3376, -0.8018), (-0.7334, -0.4901, 1.198), (-0.7334, -0.4901, -0.8018), (-0.8651, -0.1721, 1.198), (-0.8651, -0.1721, -0.8018), (-0.6237, -0.6237, 1.198), (-0.6237, -0.6237, -0.8018), (-0.1721, -0.8651, 1.198), (-0.1721, -0.8651, -0.8018), (-2.874e-07, -0.8821, 1.198), (-2.874e-07, -0.8821, -0.8018), (-0.3376, -0.8149, 1.198), (-0.3376, -0.8149, -0.8018), (0.8651, 0.1721, 1.198), (0.8651, 0.1721, -0.8018), (0.4901, 0.7334, 1.198), (0.4901, 0.7334, -0.8018), (0.8821, 6.659e-08, 1.198), (0.8821, 6.659e-08, -0.8018), (0.8149, 0.3376, 1.198), (0.8149, 0.3376, -0.8018), (0.1721, -0.8651, 1.198), (0.1721, -0.8651, -0.8018), (-0.6237, 0.6237, 1.198), (-0.6237, 0.6237, -0.8018), (-0.4901, 0.7334, 1.198), (-0.4901, 0.7334, -0.8018), (-0.7334, 0.4901, 1.198), (-0.7334, 0.4901, -0.8018), (0.8651, -0.1721, 1.198), (0.8651, -0.1721, -0.8018), (0.4901, -0.7334, 1.198), (0.4901, -0.7334, -0.8018), (0.6237, -0.6237, 1.198), (0.6237, -0.6237, -0.8018), (0.8149, -0.3376, 1.198), (0.8149, -0.3376, -0.8018), (-0.8821, 8.517e-07, 1.198), (-0.8821, 8.517e-07, -0.8018), (-0.4901, -0.7334, 1.198), (-0.4901, -0.7334, -0.8018), (-0.8651, 0.1721, 1.198), (-0.8651, 0.1721, -0.8018), (0.6237, 0.6237, 1.198), (0.6237, 0.6237, -0.8018), (0.3376, -0.8149, 1.198), (0.3376, -0.8149, -0.8018), (0.7334, 0.4901, 1.198), (0.7334, 0.4901, -0.8018), (-0.8149, 0.3376, 1.198), (-0.8149, 0.3376, -0.8018), (0.3376, 0.8149, 1.198), (0.3376, 0.8149, -0.8018), (0.1721, 0.8651, 1.198), (0.1721, 0.8651, -0.8018)], [], [(0, 1, 3, 2), (2, 3, 5, 4), (4, 5, 7, 6), (6, 7, 9, 8), (8, 9, 11, 10), (10, 11, 13, 12), (12, 13, 15, 14), (14, 15, 17, 16), (16, 17, 19, 18), (18, 19, 21, 20), (20, 21, 23, 22), (22, 23, 25, 24), (24, 25, 27, 26), (26, 27, 29, 28), (28, 29, 31, 30), (30, 31, 33, 32), (32, 33, 35, 34), (34, 35, 37, 36), (36, 37, 39, 38), (38, 39, 41, 40), (40, 41, 43, 42), (42, 43, 45, 44), (44, 45, 47, 46), (46, 47, 49, 48), (48, 49, 51, 50), (50, 51, 53, 52), (52, 53, 55, 54), (54, 55, 57, 56), (56, 57, 59, 58), (58, 59, 61, 60), (3, 1, 63, 61, 59, 57, 55, 53, 51, 49, 110, 114, 122, 100, 96, 98, 70, 68, 66, 126, 124, 88, 116, 120, 92, 86, 90, 17, 15, 13, 11, 9, 7, 5), (60, 61, 63, 62), (62, 63, 1, 0), (0, 2, 4, 6, 8, 10, 12, 14, 16, 91, 87, 93, 121, 117, 89, 125, 127, 67, 69, 71, 99, 97, 101, 123, 115, 111, 48, 50, 52, 54, 56, 58, 60, 62), (103, 102, 90, 91), (107, 106, 64, 65), (65, 64, 108, 109), (115, 114, 110, 111), (87, 86, 92, 93), (91, 90, 86, 87), (121, 120, 116, 117), (67, 66, 68, 69), (81, 80, 82, 83), (101, 100, 122, 123), (83, 82, 94, 95), (69, 68, 70, 71), (117, 116, 88, 89), (113, 112, 84, 85), (17, 90, 102, 108, 64, 106, 104, 118, 94, 82, 80, 84, 112, 78, 74, 72, 76, 110, 49, 47, 45, 43, 41, 39, 37, 35, 33, 31, 29, 27, 25, 23, 21, 19), (89, 88, 124, 125), (105, 104, 106, 107), (99, 98, 96, 97), (123, 122, 114, 115), (119, 118, 104, 105), (79, 78, 112, 113), (73, 72, 74, 75), (127, 126, 66, 67), (93, 92, 120, 121), (111, 110, 76, 77), (109, 108, 102, 103), (85, 84, 80, 81), (71, 70, 98, 99), (125, 124, 126, 127), (95, 94, 118, 119), (77, 76, 72, 73), (97, 96, 100, 101), (48, 111, 77, 73, 75, 79, 113, 85, 81, 83, 95, 119, 105, 107, 65, 109, 103, 91, 16, 18, 20, 22, 24, 26, 28, 30, 32, 34, 36, 38, 40, 42, 44, 46), (75, 74, 78, 79)])
me_cylinder_002.use_remesh_preserve_volume = False
me_cylinder_002.use_remesh_preserve_attributes = False
me_cylinder_002.use_mirror_vertex_groups = False
me_cylinder_002.update()
me_cube_001 = bpy.data.meshes.new('Cube.001')
me_cube_001.from_pydata([(-1.0, -1.0, -1.0), (-1.0, -1.0, 1.0), (-1.0, 1.0, -1.0), (-1.0, 1.0, 1.0), (1.0, -1.0, -1.0), (1.0, -1.0, 1.0), (1.0, 1.0, -1.0), (1.0, 1.0, 1.0), (1.167, 1.0, -5.1e-08), (1.167, -1.0, -5.1e-08), (1.144, 1.0, -0.2276), (1.144, -1.0, -0.2276), (1.078, 1.0, -0.4465), (1.078, -1.0, -0.4465), (0.97, 1.0, -0.6482), (0.97, -1.0, -0.6482), (0.825, 1.0, -0.825), (0.825, -1.0, -0.825), (0.6482, 1.0, -0.97), (0.6482, -1.0, -0.97), (0.4465, 1.0, -1.078), (0.4465, -1.0, -1.078), (0.2276, 1.0, -1.144), (0.2276, -1.0, -1.144), (1.828e-07, 1.0, -1.167), (-1.086e-07, -1.0, -1.167), (-0.2276, 1.0, -1.144), (-0.2276, -1.0, -1.144), (-0.4465, 1.0, -1.078), (-0.4465, -1.0, -1.078), (-0.6482, 1.0, -0.97), (-0.6482, -1.0, -0.97), (-0.825, 1.0, -0.825), (-0.825, -1.0, -0.825), (-0.97, 1.0, -0.6482), (-0.97, -1.0, -0.6482), (-1.078, 1.0, -0.4465), (-1.078, -1.0, -0.4465), (-1.144, 1.0, -0.2276), (-1.144, -1.0, -0.2276), (-1.167, 1.0, 4.311e-07), (-1.167, -1.0, 4.311e-07), (-1.144, 1.0, 0.2276), (-1.144, -1.0, 0.2276), (-1.078, 1.0, 0.4465), (-1.078, -1.0, 0.4465), (-0.97, 1.0, 0.6482), (-0.97, -1.0, 0.6482), (-0.825, 1.0, 0.825), (-0.825, -1.0, 0.825), (-0.6482, 1.0, 0.97), (-0.6482, -1.0, 0.97), (-0.4465, 1.0, 1.078), (-0.4465, -1.0, 1.078), (-0.2276, 1.0, 1.144), (-0.2276, -1.0, 1.144), (1.323e-06, 1.0, 1.167), (1.032e-06, -1.0, 1.167), (0.2276, 1.0, 1.144), (0.2276, -1.0, 1.144), (0.4465, 1.0, 1.078), (0.4465, -1.0, 1.078), (0.6482, 1.0, 0.97), (0.6482, -1.0, 0.97), (0.825, 1.0, 0.825), (0.825, -1.0, 0.825), (0.97, 1.0, 0.6482), (0.97, -1.0, 0.6482), (1.078, 1.0, 0.4465), (1.078, -1.0, 0.4465), (1.144, 1.0, 0.2276), (1.144, -1.0, 0.2276), (1.167, 1.0, -5.1e-08), (1.144, 1.0, -0.2276), (1.078, 1.0, -0.4465), (0.97, 1.0, -0.6482), (0.825, 1.0, -0.825), (0.6482, 1.0, -0.97), (0.4465, 1.0, -1.078), (0.2276, 1.0, -1.144), (1.828e-07, 1.0, -1.167), (-0.2276, 1.0, -1.144), (-0.4465, 1.0, -1.078), (-0.6482, 1.0, -0.97), (-0.825, 1.0, -0.825), (-0.97, 1.0, -0.6482), (-1.078, 1.0, -0.4465), (-1.144, 1.0, -0.2276), (-1.167, 1.0, 4.311e-07), (-1.144, 1.0, 0.2276), (-1.078, 1.0, 0.4465), (-0.97, 1.0, 0.6482), (-0.825, 1.0, 0.825), (-0.6482, 1.0, 0.97), (-0.4465, 1.0, 1.078), (-0.2276, 1.0, 1.144), (1.323e-06, 1.0, 1.167), (0.2276, 1.0, 1.144), (0.4465, 1.0, 1.078), (0.6482, 1.0, 0.97), (0.825, 1.0, 0.825), (0.97, 1.0, 0.6482), (1.078, 1.0, 0.4465), (1.144, 1.0, 0.2276)], [], [(0, 2, 3, 1), (2, 6, 7, 3), (6, 4, 5, 7), (4, 5, 1, 0), (2, 0, 4, 6), (7, 5, 1, 3), (8, 10, 11, 9), (10, 12, 13, 11), (12, 14, 15, 13), (14, 16, 17, 15), (16, 18, 19, 17), (18, 20, 21, 19), (20, 22, 23, 21), (22, 24, 25, 23), (24, 26, 27, 25), (26, 28, 29, 27), (28, 30, 31, 29), (30, 32, 33, 31), (32, 34, 35, 33), (34, 36, 37, 35), (36, 38, 39, 37), (38, 40, 41, 39), (40, 42, 43, 41), (42, 44, 45, 43), (44, 46, 47, 45), (46, 48, 49, 47), (48, 50, 51, 49), (50, 52, 53, 51), (52, 54, 55, 53), (54, 56, 57, 55), (56, 58, 59, 57), (58, 60, 61, 59), (60, 62, 63, 61), (62, 64, 65, 63), (64, 66, 67, 65), (66, 68, 69, 67), (11, 13, 15, 17, 19, 21, 23, 25, 27, 29, 31, 33, 35, 37, 39, 41, 43, 45, 47, 49, 51, 53, 55, 57, 59, 61, 63, 65, 67, 69, 71, 9), (68, 70, 71, 69), (70, 8, 9, 71), (60, 98, 99, 62), (72, 103, 102, 101, 100, 99, 98, 97, 96, 95, 94, 93, 92, 91, 90, 89, 88, 87, 86, 85, 84, 83, 82, 81, 80, 79, 78, 77, 76, 75, 74, 73), (16, 76, 77, 18), (34, 85, 86, 36), (52, 94, 95, 54), (8, 72, 73, 10), (70, 103, 72, 8), (26, 81, 82, 28), (44, 90, 91, 46), (62, 99, 100, 64), (18, 77, 78, 20), (36, 86, 87, 38), (54, 95, 96, 56), (10, 73, 74, 12), (28, 82, 83, 30), (46, 91, 92, 48), (64, 100, 101, 66), (20, 78, 79, 22), (38, 87, 88, 40), (56, 96, 97, 58), (12, 74, 75, 14), (30, 83, 84, 32), (48, 92, 93, 50), (66, 101, 102, 68), (22, 79, 80, 24), (40, 88, 89, 42), (58, 97, 98, 60), (14, 75, 76, 16), (32, 84, 85, 34), (50, 93, 94, 52), (68, 102, 103, 70), (24, 80, 81, 26), (42, 89, 90, 44)])
me_cube_001.use_remesh_preserve_volume = False
me_cube_001.use_remesh_preserve_attributes = False
me_cube_001.use_mirror_vertex_groups = False
me_cube_001.update()

# ---- objects
ob_bulkhead_001 = bpy.data.objects.new('Bulkhead.001', me_cylinder_012)
ob_bulkhead = bpy.data.objects.new('Bulkhead', me_cylinder_010)
ob_aft_airlock = bpy.data.objects.new('Aft Airlock', me_cylinder_007)
ob_bow_airlock = bpy.data.objects.new('Bow Airlock', me_cylinder_006)
ob_floor_airlock = bpy.data.objects.new('Floor Airlock', me_cylinder_002)
ob_cube = bpy.data.objects.new('Cube', me_cube_001)

# ---- transforms, parenting, visibility, modifiers, constraints
ob_bulkhead_001.location = (0.0, -1.494, 1.215)
ob_bulkhead_001.rotation_euler = (1.571, 1.571, 0.0)
ob_bulkhead_001.scale = (5.4, 5.4, 0.25)
ob_bulkhead_001.lineart.crease_threshold = 0.0
ob_bulkhead.location = (0.0, 8.506, 1.2)
ob_bulkhead.rotation_euler = (1.571, 1.571, 0.0)
ob_bulkhead.scale = (5.5, 5.5, 0.25)
ob_bulkhead.lineart.crease_threshold = 0.0
ob_aft_airlock.location = (2.146e-06, 13.51, 1.215)
ob_aft_airlock.rotation_euler = (1.571, 1.571, 0.0)
ob_aft_airlock.scale = (1.933, 1.933, 0.6903)
ob_aft_airlock.lineart.crease_threshold = 0.0
ob_bow_airlock.location = (1.043e-06, -6.494, 1.215)
ob_bow_airlock.rotation_euler = (1.571, 1.571, 0.0)
ob_bow_airlock.scale = (1.933, 1.933, 0.6903)
ob_bow_airlock.lineart.crease_threshold = 0.0
ob_floor_airlock.location = (0.0, 3.506, -3.5)
ob_floor_airlock.scale = (1.933, 1.933, 0.6903)
ob_floor_airlock.lineart.crease_threshold = 0.0
ob_cube.location = (0.0, 3.506, 1.215)
ob_cube.scale = (4.355, 10.0, 4.355)
ob_cube.lineart.crease_threshold = 0.0

# ---- collection membership
col_collection_1.objects.link(ob_bulkhead_001)
col_collection_1.objects.link(ob_bulkhead)
col_collection_1.objects.link(ob_aft_airlock)
col_collection_1.objects.link(ob_bow_airlock)
col_collection_1.objects.link(ob_floor_airlock)
col_collection_1.objects.link(ob_cube)

# ---- scene / render settings (as saved in the file)
scene.frame_start = 1; scene.frame_end = 250; scene.frame_set(1)
scene.render.engine = 'BLENDER_EEVEE_NEXT'
scene.render.resolution_percentage = 50
scene.render.dither_intensity = 0.0
scene.cycles.use_denoising = False
scene.cycles.samples = 128
scene.cycles.sampling_pattern = 'TABULATED_SOBOL'
scene.cycles.use_adaptive_sampling = False
scene.cycles.use_light_tree = False
scene.cycles.blur_glossy = 0.0
scene.cycles.sample_clamp_indirect = 0.0
scene.view_settings.view_transform = 'Standard'
bpy.context.view_layer.update()

# ---- added for rendering (the .blend has no active camera and no usable light): camera, sun
cam_auto = bpy.data.cameras.new('AutoCamera')
cam_auto.lens = 50.0
cam_auto.sensor_width = 36.0
cam_auto.clip_end = 1000.0
ob_auto_camera = bpy.data.objects.new('AutoCamera', cam_auto)
scene.collection.objects.link(ob_auto_camera)
ob_auto_camera.location = (24.464, -25.9878, 20.7712)
ob_auto_camera.rotation_euler = (1.09748, -7.21219e-08, 0.694738)
scene.camera = ob_auto_camera
light_auto_sun = bpy.data.lights.new('AutoSun', 'SUN')
light_auto_sun.energy = 3.0
light_auto_sun.angle = 0.0523599
ob_auto_sun = bpy.data.objects.new('AutoSun', light_auto_sun)
scene.collection.objects.link(ob_auto_sun)
ob_auto_sun.rotation_euler = (0.872665, 0.174533, 0.523599)
bpy.context.view_layer.update()

